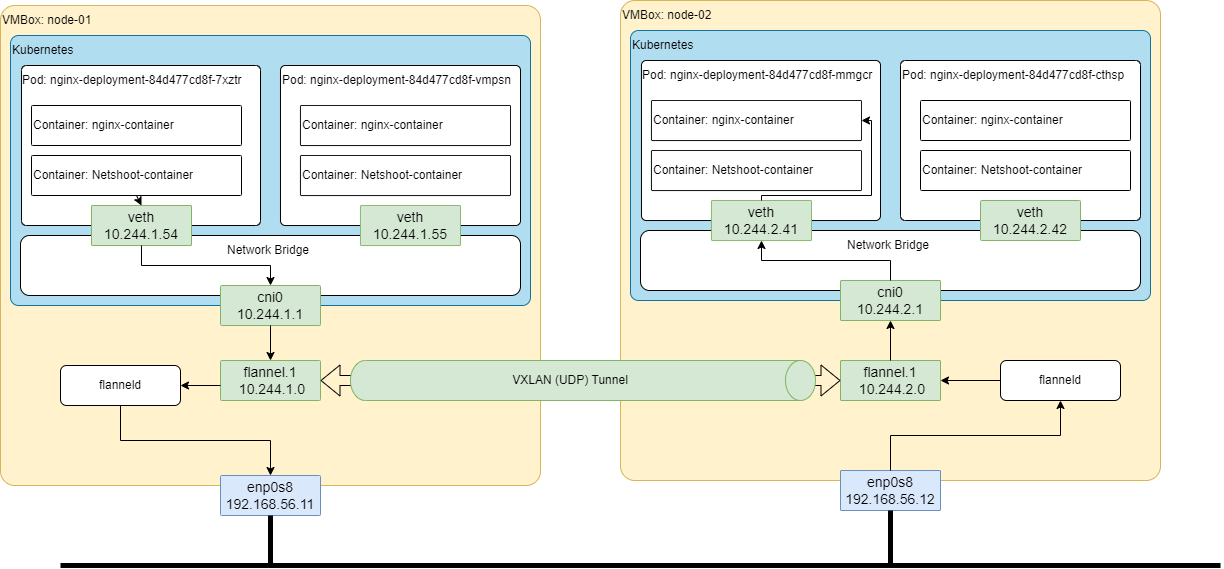

The diagram above was exported from draw.io. Its source (the exported page's mxGraphModel, read from the mxfile embedded in the PNG):
<mxGraphModel dx="595" dy="865" grid="1" gridSize="10" guides="1" tooltips="1" connect="1" arrows="1" fold="1" page="1" pageScale="1" pageWidth="827" pageHeight="1169" math="0" shadow="0">
  <root>
    <mxCell id="0" />
    <mxCell id="1" parent="0" />
    <mxCell id="8Cbw1-Z6qlUbfO-00-i1-1" value="" style="rounded=1;whiteSpace=wrap;html=1;fontSize=24;fillColor=#fff2cc;strokeColor=#d6b656;arcSize=3;" parent="1" vertex="1">
      <mxGeometry x="900" y="80" width="540" height="480" as="geometry" />
    </mxCell>
    <mxCell id="8Cbw1-Z6qlUbfO-00-i1-4" value="" style="rounded=1;whiteSpace=wrap;html=1;fillColor=#b1ddf0;strokeColor=#10739e;arcSize=3;" parent="1" vertex="1">
      <mxGeometry x="910" y="110" width="520" height="270" as="geometry" />
    </mxCell>
    <mxCell id="8Cbw1-Z6qlUbfO-00-i1-3" value="enp0s8&lt;br style=&quot;font-size: 14px;&quot;&gt;192.168.56.11" style="rounded=1;whiteSpace=wrap;html=1;fillColor=#dae8fc;strokeColor=#6c8ebf;fontSize=14;arcSize=3;" parent="1" vertex="1">
      <mxGeometry x="1120" y="550" width="100" height="40" as="geometry" />
    </mxCell>
    <mxCell id="8Cbw1-Z6qlUbfO-00-i1-5" value="" style="rounded=1;whiteSpace=wrap;html=1;arcSize=3;" parent="1" vertex="1">
      <mxGeometry x="921" y="140" width="239" height="160" as="geometry" />
    </mxCell>
    <mxCell id="8Cbw1-Z6qlUbfO-00-i1-8" value="VMBox: node-01" style="text;html=1;strokeColor=none;fillColor=none;align=left;verticalAlign=middle;whiteSpace=wrap;rounded=0;" parent="1" vertex="1">
      <mxGeometry x="900" y="80" width="540" height="30" as="geometry" />
    </mxCell>
    <mxCell id="8Cbw1-Z6qlUbfO-00-i1-9" value="Kubernetes" style="text;html=1;strokeColor=none;fillColor=none;align=left;verticalAlign=middle;whiteSpace=wrap;rounded=0;" parent="1" vertex="1">
      <mxGeometry x="910" y="110" width="520" height="30" as="geometry" />
    </mxCell>
    <mxCell id="8Cbw1-Z6qlUbfO-00-i1-10" value="Pod: nginx-deployment-84d477cd8f-7xztr" style="text;html=1;strokeColor=none;fillColor=none;align=left;verticalAlign=middle;whiteSpace=wrap;rounded=0;" parent="1" vertex="1">
      <mxGeometry x="920" y="140" width="240" height="30" as="geometry" />
    </mxCell>
    <mxCell id="8Cbw1-Z6qlUbfO-00-i1-6" value="" style="rounded=1;whiteSpace=wrap;html=1;arcSize=3;" parent="1" vertex="1">
      <mxGeometry x="931" y="180" width="210" height="40" as="geometry" />
    </mxCell>
    <mxCell id="8Cbw1-Z6qlUbfO-00-i1-11" value="Container: nginx-container" style="text;html=1;strokeColor=none;fillColor=none;align=left;verticalAlign=middle;whiteSpace=wrap;rounded=0;" parent="1" vertex="1">
      <mxGeometry x="931" y="180" width="210" height="40" as="geometry" />
    </mxCell>
    <mxCell id="8Cbw1-Z6qlUbfO-00-i1-7" value="" style="rounded=1;whiteSpace=wrap;html=1;arcSize=3;" parent="1" vertex="1">
      <mxGeometry x="931" y="230" width="210" height="40" as="geometry" />
    </mxCell>
    <mxCell id="8Cbw1-Z6qlUbfO-00-i1-12" value="Container: Netshoot-container" style="text;html=1;strokeColor=none;fillColor=none;align=left;verticalAlign=middle;whiteSpace=wrap;rounded=0;" parent="1" vertex="1">
      <mxGeometry x="931" y="230" width="210" height="40" as="geometry" />
    </mxCell>
    <mxCell id="PKZkmN7K3Of8_t8uQlc9-3" value="" style="rounded=1;whiteSpace=wrap;html=1;arcSize=3;" vertex="1" parent="1">
      <mxGeometry x="1180" y="140" width="240" height="160" as="geometry" />
    </mxCell>
    <mxCell id="PKZkmN7K3Of8_t8uQlc9-4" value="" style="rounded=1;whiteSpace=wrap;html=1;arcSize=3;" vertex="1" parent="1">
      <mxGeometry x="1200" y="180" width="210" height="40" as="geometry" />
    </mxCell>
    <mxCell id="PKZkmN7K3Of8_t8uQlc9-5" value="Container: nginx-container" style="text;html=1;strokeColor=none;fillColor=none;align=left;verticalAlign=middle;whiteSpace=wrap;rounded=0;" vertex="1" parent="1">
      <mxGeometry x="1200" y="180" width="210" height="40" as="geometry" />
    </mxCell>
    <mxCell id="PKZkmN7K3Of8_t8uQlc9-6" value="" style="rounded=1;whiteSpace=wrap;html=1;arcSize=3;" vertex="1" parent="1">
      <mxGeometry x="1200" y="230" width="210" height="40" as="geometry" />
    </mxCell>
    <mxCell id="PKZkmN7K3Of8_t8uQlc9-7" value="Container: Netshoot-container" style="text;html=1;strokeColor=none;fillColor=none;align=left;verticalAlign=middle;whiteSpace=wrap;rounded=0;" vertex="1" parent="1">
      <mxGeometry x="1200" y="230" width="210" height="40" as="geometry" />
    </mxCell>
    <mxCell id="PKZkmN7K3Of8_t8uQlc9-9" value="Pod: nginx-deployment-84d477cd8f-vmpsn" style="text;html=1;strokeColor=none;fillColor=none;align=left;verticalAlign=middle;whiteSpace=wrap;rounded=0;" vertex="1" parent="1">
      <mxGeometry x="1180" y="140" width="240" height="30" as="geometry" />
    </mxCell>
    <mxCell id="PKZkmN7K3Of8_t8uQlc9-11" value="" style="rounded=1;whiteSpace=wrap;html=1;" vertex="1" parent="1">
      <mxGeometry x="920" y="310" width="500" height="60" as="geometry" />
    </mxCell>
    <mxCell id="PKZkmN7K3Of8_t8uQlc9-8" value="veth&lt;br style=&quot;font-size: 14px;&quot;&gt;10.244.1.55" style="rounded=1;whiteSpace=wrap;html=1;fillColor=#d5e8d4;strokeColor=#82b366;fontSize=14;arcSize=3;" vertex="1" parent="1">
      <mxGeometry x="1260" y="280" width="100" height="40" as="geometry" />
    </mxCell>
    <mxCell id="PKZkmN7K3Of8_t8uQlc9-2" value="veth&lt;br style=&quot;font-size: 14px;&quot;&gt;10.244.1.54" style="rounded=1;whiteSpace=wrap;html=1;fillColor=#d5e8d4;strokeColor=#82b366;fontSize=14;arcSize=3;" vertex="1" parent="1">
      <mxGeometry x="991" y="280" width="100" height="40" as="geometry" />
    </mxCell>
    <mxCell id="8Cbw1-Z6qlUbfO-00-i1-2" value="cni0&lt;br style=&quot;font-size: 14px;&quot;&gt;10.244.1.1" style="rounded=1;whiteSpace=wrap;html=1;fillColor=#d5e8d4;strokeColor=#82b366;fontSize=14;arcSize=3;" parent="1" vertex="1">
      <mxGeometry x="1120" y="360" width="100" height="40" as="geometry" />
    </mxCell>
    <mxCell id="PKZkmN7K3Of8_t8uQlc9-12" value="Network Bridge" style="text;html=1;strokeColor=none;fillColor=none;align=center;verticalAlign=middle;whiteSpace=wrap;rounded=0;" vertex="1" parent="1">
      <mxGeometry x="943" y="310" width="450" height="30" as="geometry" />
    </mxCell>
    <mxCell id="PKZkmN7K3Of8_t8uQlc9-13" value="flannel.1&lt;br style=&quot;font-size: 14px;&quot;&gt;&amp;nbsp;10.244.1.0" style="rounded=1;whiteSpace=wrap;html=1;fillColor=#d5e8d4;strokeColor=#82b366;fontSize=14;arcSize=3;" vertex="1" parent="1">
      <mxGeometry x="1120" y="435" width="100" height="40" as="geometry" />
    </mxCell>
    <mxCell id="PKZkmN7K3Of8_t8uQlc9-14" value="flanneld" style="rounded=1;whiteSpace=wrap;html=1;" vertex="1" parent="1">
      <mxGeometry x="960" y="440" width="120" height="40" as="geometry" />
    </mxCell>
    <mxCell id="PKZkmN7K3Of8_t8uQlc9-16" value="" style="endArrow=classic;html=1;rounded=0;exitX=0.5;exitY=1;exitDx=0;exitDy=0;entryX=0.5;entryY=0;entryDx=0;entryDy=0;edgeStyle=orthogonalEdgeStyle;" edge="1" parent="1" source="PKZkmN7K3Of8_t8uQlc9-2" target="8Cbw1-Z6qlUbfO-00-i1-2">
      <mxGeometry width="50" height="50" relative="1" as="geometry">
        <mxPoint x="1220" y="450" as="sourcePoint" />
        <mxPoint x="1270" y="400" as="targetPoint" />
      </mxGeometry>
    </mxCell>
    <mxCell id="PKZkmN7K3Of8_t8uQlc9-17" value="" style="endArrow=classic;html=1;rounded=0;exitX=0.5;exitY=1;exitDx=0;exitDy=0;" edge="1" parent="1" source="8Cbw1-Z6qlUbfO-00-i1-2" target="PKZkmN7K3Of8_t8uQlc9-13">
      <mxGeometry width="50" height="50" relative="1" as="geometry">
        <mxPoint x="1220" y="450" as="sourcePoint" />
        <mxPoint x="1270" y="400" as="targetPoint" />
      </mxGeometry>
    </mxCell>
    <mxCell id="PKZkmN7K3Of8_t8uQlc9-18" value="" style="endArrow=classic;html=1;rounded=0;entryX=1;entryY=0.5;entryDx=0;entryDy=0;" edge="1" parent="1" target="PKZkmN7K3Of8_t8uQlc9-14">
      <mxGeometry width="50" height="50" relative="1" as="geometry">
        <mxPoint x="1120" y="460" as="sourcePoint" />
        <mxPoint x="1270" y="400" as="targetPoint" />
      </mxGeometry>
    </mxCell>
    <mxCell id="PKZkmN7K3Of8_t8uQlc9-19" value="" style="endArrow=classic;html=1;rounded=0;exitX=0.5;exitY=1;exitDx=0;exitDy=0;entryX=0.5;entryY=0;entryDx=0;entryDy=0;edgeStyle=orthogonalEdgeStyle;" edge="1" parent="1" source="PKZkmN7K3Of8_t8uQlc9-14" target="8Cbw1-Z6qlUbfO-00-i1-3">
      <mxGeometry width="50" height="50" relative="1" as="geometry">
        <mxPoint x="1220" y="450" as="sourcePoint" />
        <mxPoint x="1270" y="400" as="targetPoint" />
      </mxGeometry>
    </mxCell>
    <mxCell id="PKZkmN7K3Of8_t8uQlc9-20" value="" style="endArrow=classic;html=1;rounded=0;exitX=0.5;exitY=1;exitDx=0;exitDy=0;entryX=0.5;entryY=0;entryDx=0;entryDy=0;" edge="1" parent="1" source="8Cbw1-Z6qlUbfO-00-i1-12" target="PKZkmN7K3Of8_t8uQlc9-2">
      <mxGeometry width="50" height="50" relative="1" as="geometry">
        <mxPoint x="1220" y="450" as="sourcePoint" />
        <mxPoint x="1270" y="400" as="targetPoint" />
      </mxGeometry>
    </mxCell>
    <mxCell id="PKZkmN7K3Of8_t8uQlc9-21" value="" style="rounded=1;whiteSpace=wrap;html=1;fontSize=24;fillColor=#fff2cc;strokeColor=#d6b656;arcSize=3;" vertex="1" parent="1">
      <mxGeometry x="1520" y="75" width="540" height="480" as="geometry" />
    </mxCell>
    <mxCell id="PKZkmN7K3Of8_t8uQlc9-22" value="" style="rounded=1;whiteSpace=wrap;html=1;fillColor=#b1ddf0;strokeColor=#10739e;arcSize=3;" vertex="1" parent="1">
      <mxGeometry x="1530" y="105" width="520" height="270" as="geometry" />
    </mxCell>
    <mxCell id="PKZkmN7K3Of8_t8uQlc9-23" value="enp0s8&lt;br style=&quot;font-size: 14px;&quot;&gt;192.168.56.12" style="rounded=1;whiteSpace=wrap;html=1;fillColor=#dae8fc;strokeColor=#6c8ebf;fontSize=14;arcSize=3;" vertex="1" parent="1">
      <mxGeometry x="1740" y="545" width="100" height="40" as="geometry" />
    </mxCell>
    <mxCell id="PKZkmN7K3Of8_t8uQlc9-24" value="" style="rounded=1;whiteSpace=wrap;html=1;arcSize=3;" vertex="1" parent="1">
      <mxGeometry x="1541" y="135" width="239" height="160" as="geometry" />
    </mxCell>
    <mxCell id="PKZkmN7K3Of8_t8uQlc9-25" value="VMBox: node-02" style="text;html=1;strokeColor=none;fillColor=none;align=left;verticalAlign=middle;whiteSpace=wrap;rounded=0;" vertex="1" parent="1">
      <mxGeometry x="1520" y="75" width="540" height="30" as="geometry" />
    </mxCell>
    <mxCell id="PKZkmN7K3Of8_t8uQlc9-26" value="Kubernetes" style="text;html=1;strokeColor=none;fillColor=none;align=left;verticalAlign=middle;whiteSpace=wrap;rounded=0;" vertex="1" parent="1">
      <mxGeometry x="1530" y="105" width="520" height="30" as="geometry" />
    </mxCell>
    <mxCell id="PKZkmN7K3Of8_t8uQlc9-27" value="Pod: nginx-deployment-84d477cd8f-mmgcr" style="text;html=1;strokeColor=none;fillColor=none;align=left;verticalAlign=middle;whiteSpace=wrap;rounded=0;" vertex="1" parent="1">
      <mxGeometry x="1540" y="135" width="240" height="30" as="geometry" />
    </mxCell>
    <mxCell id="PKZkmN7K3Of8_t8uQlc9-28" value="" style="rounded=1;whiteSpace=wrap;html=1;arcSize=3;" vertex="1" parent="1">
      <mxGeometry x="1551" y="175" width="210" height="40" as="geometry" />
    </mxCell>
    <mxCell id="PKZkmN7K3Of8_t8uQlc9-29" value="Container: nginx-container" style="text;html=1;strokeColor=none;fillColor=none;align=left;verticalAlign=middle;whiteSpace=wrap;rounded=0;" vertex="1" parent="1">
      <mxGeometry x="1551" y="175" width="210" height="40" as="geometry" />
    </mxCell>
    <mxCell id="PKZkmN7K3Of8_t8uQlc9-30" value="" style="rounded=1;whiteSpace=wrap;html=1;arcSize=3;" vertex="1" parent="1">
      <mxGeometry x="1551" y="225" width="210" height="40" as="geometry" />
    </mxCell>
    <mxCell id="PKZkmN7K3Of8_t8uQlc9-31" value="Container: Netshoot-container" style="text;html=1;strokeColor=none;fillColor=none;align=left;verticalAlign=middle;whiteSpace=wrap;rounded=0;" vertex="1" parent="1">
      <mxGeometry x="1551" y="225" width="210" height="40" as="geometry" />
    </mxCell>
    <mxCell id="PKZkmN7K3Of8_t8uQlc9-32" value="" style="rounded=1;whiteSpace=wrap;html=1;arcSize=3;" vertex="1" parent="1">
      <mxGeometry x="1800" y="135" width="240" height="160" as="geometry" />
    </mxCell>
    <mxCell id="PKZkmN7K3Of8_t8uQlc9-33" value="" style="rounded=1;whiteSpace=wrap;html=1;arcSize=3;" vertex="1" parent="1">
      <mxGeometry x="1820" y="175" width="210" height="40" as="geometry" />
    </mxCell>
    <mxCell id="PKZkmN7K3Of8_t8uQlc9-34" value="Container: nginx-container" style="text;html=1;strokeColor=none;fillColor=none;align=left;verticalAlign=middle;whiteSpace=wrap;rounded=0;" vertex="1" parent="1">
      <mxGeometry x="1820" y="175" width="210" height="40" as="geometry" />
    </mxCell>
    <mxCell id="PKZkmN7K3Of8_t8uQlc9-35" value="" style="rounded=1;whiteSpace=wrap;html=1;arcSize=3;" vertex="1" parent="1">
      <mxGeometry x="1820" y="225" width="210" height="40" as="geometry" />
    </mxCell>
    <mxCell id="PKZkmN7K3Of8_t8uQlc9-36" value="Container: Netshoot-container" style="text;html=1;strokeColor=none;fillColor=none;align=left;verticalAlign=middle;whiteSpace=wrap;rounded=0;" vertex="1" parent="1">
      <mxGeometry x="1820" y="225" width="210" height="40" as="geometry" />
    </mxCell>
    <mxCell id="PKZkmN7K3Of8_t8uQlc9-37" value="Pod: nginx-deployment-84d477cd8f-cthsp" style="text;html=1;strokeColor=none;fillColor=none;align=left;verticalAlign=middle;whiteSpace=wrap;rounded=0;" vertex="1" parent="1">
      <mxGeometry x="1800" y="135" width="240" height="30" as="geometry" />
    </mxCell>
    <mxCell id="PKZkmN7K3Of8_t8uQlc9-38" value="" style="rounded=1;whiteSpace=wrap;html=1;" vertex="1" parent="1">
      <mxGeometry x="1540" y="305" width="500" height="60" as="geometry" />
    </mxCell>
    <mxCell id="PKZkmN7K3Of8_t8uQlc9-39" value="veth&lt;br style=&quot;font-size: 14px;&quot;&gt;10.244.2.42" style="rounded=1;whiteSpace=wrap;html=1;fillColor=#d5e8d4;strokeColor=#82b366;fontSize=14;arcSize=3;" vertex="1" parent="1">
      <mxGeometry x="1880" y="275" width="100" height="40" as="geometry" />
    </mxCell>
    <mxCell id="PKZkmN7K3Of8_t8uQlc9-40" value="veth&lt;br style=&quot;font-size: 14px;&quot;&gt;10.244.2.41" style="rounded=1;whiteSpace=wrap;html=1;fillColor=#d5e8d4;strokeColor=#82b366;fontSize=14;arcSize=3;" vertex="1" parent="1">
      <mxGeometry x="1611" y="275" width="100" height="40" as="geometry" />
    </mxCell>
    <mxCell id="PKZkmN7K3Of8_t8uQlc9-41" value="cni0&lt;br style=&quot;font-size: 14px;&quot;&gt;10.244.2.1" style="rounded=1;whiteSpace=wrap;html=1;fillColor=#d5e8d4;strokeColor=#82b366;fontSize=14;arcSize=3;" vertex="1" parent="1">
      <mxGeometry x="1740" y="355" width="100" height="40" as="geometry" />
    </mxCell>
    <mxCell id="PKZkmN7K3Of8_t8uQlc9-42" value="Network Bridge" style="text;html=1;strokeColor=none;fillColor=none;align=center;verticalAlign=middle;whiteSpace=wrap;rounded=0;" vertex="1" parent="1">
      <mxGeometry x="1563" y="305" width="450" height="30" as="geometry" />
    </mxCell>
    <mxCell id="PKZkmN7K3Of8_t8uQlc9-43" value="flannel.1&lt;br style=&quot;font-size: 14px;&quot;&gt;&amp;nbsp;10.244.2.0" style="rounded=1;whiteSpace=wrap;html=1;fillColor=#d5e8d4;strokeColor=#82b366;fontSize=14;arcSize=3;" vertex="1" parent="1">
      <mxGeometry x="1740" y="435" width="100" height="40" as="geometry" />
    </mxCell>
    <mxCell id="PKZkmN7K3Of8_t8uQlc9-44" value="flanneld" style="rounded=1;whiteSpace=wrap;html=1;" vertex="1" parent="1">
      <mxGeometry x="1900" y="435" width="120" height="40" as="geometry" />
    </mxCell>
    <mxCell id="PKZkmN7K3Of8_t8uQlc9-45" value="" style="endArrow=none;html=1;rounded=0;exitX=0.5;exitY=1;exitDx=0;exitDy=0;entryX=0.5;entryY=0;entryDx=0;entryDy=0;edgeStyle=orthogonalEdgeStyle;startArrow=classic;startFill=1;endFill=0;" edge="1" parent="1" source="PKZkmN7K3Of8_t8uQlc9-40" target="PKZkmN7K3Of8_t8uQlc9-41">
      <mxGeometry width="50" height="50" relative="1" as="geometry">
        <mxPoint x="1840" y="445" as="sourcePoint" />
        <mxPoint x="1890" y="395" as="targetPoint" />
      </mxGeometry>
    </mxCell>
    <mxCell id="PKZkmN7K3Of8_t8uQlc9-46" value="" style="endArrow=none;html=1;rounded=0;exitX=0.5;exitY=1;exitDx=0;exitDy=0;startArrow=classic;startFill=1;endFill=0;" edge="1" parent="1" source="PKZkmN7K3Of8_t8uQlc9-41" target="PKZkmN7K3Of8_t8uQlc9-43">
      <mxGeometry width="50" height="50" relative="1" as="geometry">
        <mxPoint x="1840" y="445" as="sourcePoint" />
        <mxPoint x="1890" y="395" as="targetPoint" />
      </mxGeometry>
    </mxCell>
    <mxCell id="PKZkmN7K3Of8_t8uQlc9-47" value="" style="endArrow=none;html=1;rounded=0;exitX=1;exitY=0.5;exitDx=0;exitDy=0;entryX=0;entryY=0.5;entryDx=0;entryDy=0;startArrow=classic;startFill=1;endFill=0;" edge="1" parent="1" source="PKZkmN7K3Of8_t8uQlc9-43" target="PKZkmN7K3Of8_t8uQlc9-44">
      <mxGeometry width="50" height="50" relative="1" as="geometry">
        <mxPoint x="1840" y="445" as="sourcePoint" />
        <mxPoint x="1890" y="395" as="targetPoint" />
      </mxGeometry>
    </mxCell>
    <mxCell id="PKZkmN7K3Of8_t8uQlc9-48" value="" style="endArrow=none;html=1;rounded=0;exitX=0.5;exitY=1;exitDx=0;exitDy=0;entryX=0.5;entryY=0;entryDx=0;entryDy=0;edgeStyle=orthogonalEdgeStyle;startArrow=classic;startFill=1;endFill=0;" edge="1" parent="1" source="PKZkmN7K3Of8_t8uQlc9-44" target="PKZkmN7K3Of8_t8uQlc9-23">
      <mxGeometry width="50" height="50" relative="1" as="geometry">
        <mxPoint x="1840" y="445" as="sourcePoint" />
        <mxPoint x="1890" y="395" as="targetPoint" />
      </mxGeometry>
    </mxCell>
    <mxCell id="PKZkmN7K3Of8_t8uQlc9-49" value="" style="endArrow=none;html=1;rounded=0;exitX=1;exitY=0.5;exitDx=0;exitDy=0;entryX=0.5;entryY=0;entryDx=0;entryDy=0;startArrow=classic;startFill=1;endFill=0;edgeStyle=orthogonalEdgeStyle;" edge="1" parent="1" source="PKZkmN7K3Of8_t8uQlc9-29" target="PKZkmN7K3Of8_t8uQlc9-40">
      <mxGeometry width="50" height="50" relative="1" as="geometry">
        <mxPoint x="1840" y="445" as="sourcePoint" />
        <mxPoint x="1890" y="395" as="targetPoint" />
        <Array as="points">
          <mxPoint x="1771" y="195" />
          <mxPoint x="1771" y="270" />
          <mxPoint x="1661" y="270" />
        </Array>
      </mxGeometry>
    </mxCell>
    <mxCell id="PKZkmN7K3Of8_t8uQlc9-50" value="" style="endArrow=none;html=1;rounded=0;strokeWidth=5;" edge="1" parent="1">
      <mxGeometry width="50" height="50" relative="1" as="geometry">
        <mxPoint x="960" y="640" as="sourcePoint" />
        <mxPoint x="2120" y="640" as="targetPoint" />
      </mxGeometry>
    </mxCell>
    <mxCell id="PKZkmN7K3Of8_t8uQlc9-51" value="" style="endArrow=none;html=1;rounded=0;strokeWidth=5;exitX=0.5;exitY=1;exitDx=0;exitDy=0;" edge="1" parent="1" source="8Cbw1-Z6qlUbfO-00-i1-3">
      <mxGeometry width="50" height="50" relative="1" as="geometry">
        <mxPoint x="1480" y="450" as="sourcePoint" />
        <mxPoint x="1170" y="640" as="targetPoint" />
      </mxGeometry>
    </mxCell>
    <mxCell id="PKZkmN7K3Of8_t8uQlc9-52" value="" style="endArrow=none;html=1;rounded=0;strokeWidth=5;exitX=0.5;exitY=1;exitDx=0;exitDy=0;" edge="1" parent="1" source="PKZkmN7K3Of8_t8uQlc9-23">
      <mxGeometry width="50" height="50" relative="1" as="geometry">
        <mxPoint x="1180" y="600" as="sourcePoint" />
        <mxPoint x="1790" y="640" as="targetPoint" />
      </mxGeometry>
    </mxCell>
    <mxCell id="PKZkmN7K3Of8_t8uQlc9-57" value="" style="shape=flexArrow;endArrow=classic;startArrow=classic;html=1;rounded=0;strokeWidth=1;entryX=0;entryY=0.5;entryDx=0;entryDy=0;exitX=1;exitY=0.5;exitDx=0;exitDy=0;" edge="1" parent="1" source="PKZkmN7K3Of8_t8uQlc9-13" target="PKZkmN7K3Of8_t8uQlc9-43">
      <mxGeometry width="100" height="100" relative="1" as="geometry">
        <mxPoint x="1270" y="455" as="sourcePoint" />
        <mxPoint x="1370" y="355" as="targetPoint" />
      </mxGeometry>
    </mxCell>
    <mxCell id="PKZkmN7K3Of8_t8uQlc9-54" value="" style="shape=cylinder3;whiteSpace=wrap;html=1;boundedLbl=1;backgroundOutline=1;size=15;rotation=90;fillColor=#d5e8d4;strokeColor=#82b366;" vertex="1" parent="1">
      <mxGeometry x="1462.5" y="222.5" width="40" height="465" as="geometry" />
    </mxCell>
    <mxCell id="PKZkmN7K3Of8_t8uQlc9-55" value="VXLAN (UDP) Tunnel" style="text;html=1;strokeColor=none;fillColor=none;align=center;verticalAlign=middle;whiteSpace=wrap;rounded=0;" vertex="1" parent="1">
      <mxGeometry x="1270" y="440" width="400" height="30" as="geometry" />
    </mxCell>
  </root>
</mxGraphModel>